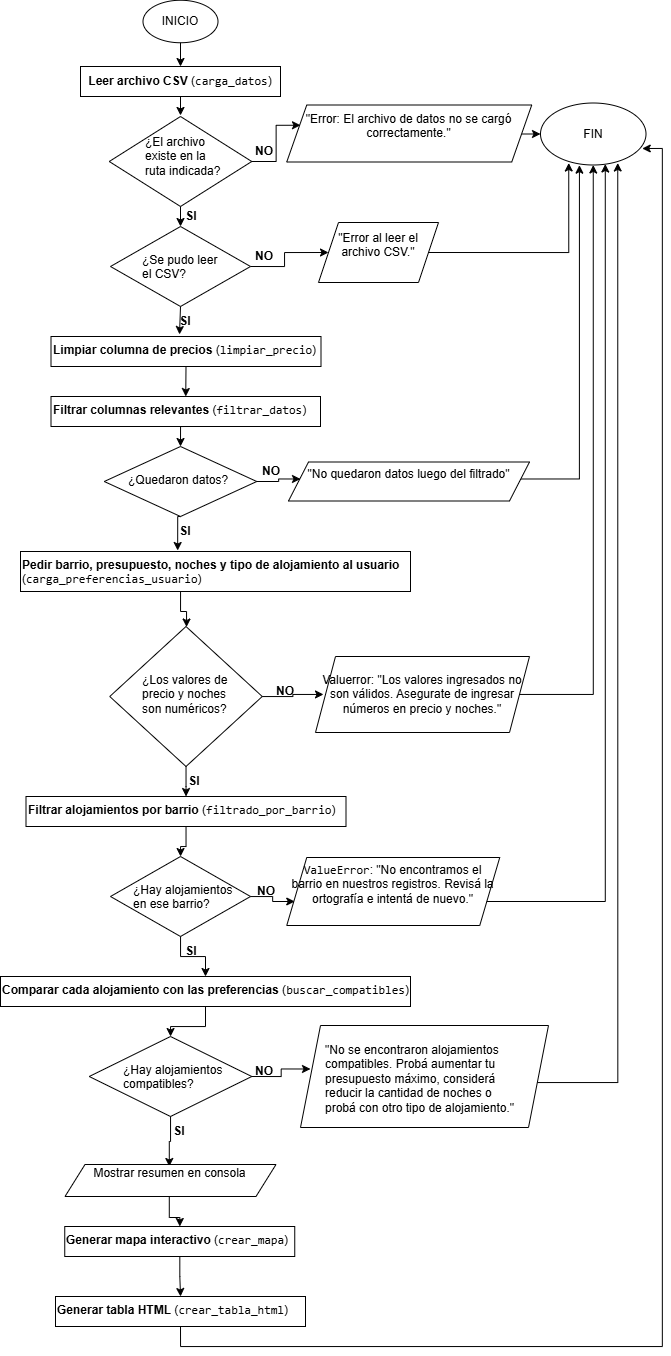

The diagram above was exported from draw.io. Its source (the exported page's mxGraphModel, read from the mxfile embedded in the PNG):
<mxGraphModel dx="905" dy="489" grid="0" gridSize="10" guides="1" tooltips="1" connect="1" arrows="1" fold="1" page="1" pageScale="1" pageWidth="827" pageHeight="1169" background="#ffffff" math="0" shadow="0">
  <root>
    <mxCell id="0" />
    <mxCell id="1" parent="0" />
    <mxCell id="6pJTtVLB73sWvULN-yZ7-2" parent="1" style="text;html=1;whiteSpace=wrap;strokeColor=none;fillColor=none;align=center;verticalAlign=middle;rounded=0;" value="INICIO" vertex="1">
      <mxGeometry height="30" width="60" x="370" y="20" as="geometry" />
    </mxCell>
    <mxCell id="6pJTtVLB73sWvULN-yZ7-5" edge="1" parent="1" source="6pJTtVLB73sWvULN-yZ7-3" style="edgeStyle=orthogonalEdgeStyle;rounded=0;orthogonalLoop=1;jettySize=auto;html=1;exitX=0.5;exitY=1;exitDx=0;exitDy=0;entryX=0.5;entryY=0;entryDx=0;entryDy=0;" target="6pJTtVLB73sWvULN-yZ7-4">
      <mxGeometry relative="1" as="geometry" />
    </mxCell>
    <mxCell id="6pJTtVLB73sWvULN-yZ7-3" parent="1" style="ellipse;whiteSpace=wrap;html=1;fillColor=none;" value="" vertex="1">
      <mxGeometry height="42.5" width="75" x="362.5" y="13.75" as="geometry" />
    </mxCell>
    <mxCell id="6pJTtVLB73sWvULN-yZ7-4" parent="1" style="text;html=1;whiteSpace=wrap;strokeColor=default;fillColor=none;align=center;verticalAlign=middle;rounded=0;" value="&lt;strong&gt;Leer archivo CSV&lt;/strong&gt; (&lt;code class=&quot;bg-text-200/5 border border-0.5 border-border-300 text-danger-000 whitespace-pre-wrap rounded-[0.4rem] px-1 py-px text-[0.9rem]&quot;&gt;carga_datos&lt;/code&gt;)" vertex="1">
      <mxGeometry height="30" width="200" x="300" y="80" as="geometry" />
    </mxCell>
    <mxCell id="6pJTtVLB73sWvULN-yZ7-6" parent="1" style="text;whiteSpace=wrap;html=1;" value="&lt;p class=&quot;font-claude-response-body break-words whitespace-normal&quot;&gt;¿El archivo existe en la ruta indicada?&lt;/p&gt;&#10;&lt;p class=&quot;font-claude-response-body break-words whitespace-normal&quot;&gt;&lt;/p&gt;" vertex="1">
      <mxGeometry height="60" width="86" x="362.5" y="130" as="geometry" />
    </mxCell>
    <mxCell id="6pJTtVLB73sWvULN-yZ7-20" edge="1" parent="1" source="6pJTtVLB73sWvULN-yZ7-8" style="edgeStyle=orthogonalEdgeStyle;rounded=0;orthogonalLoop=1;jettySize=auto;html=1;exitX=1;exitY=0.5;exitDx=0;exitDy=0;entryX=0;entryY=0.25;entryDx=0;entryDy=0;">
      <mxGeometry relative="1" as="geometry">
        <mxPoint x="520" y="138.75" as="targetPoint" />
      </mxGeometry>
    </mxCell>
    <mxCell id="6pJTtVLB73sWvULN-yZ7-29" edge="1" parent="1" source="6pJTtVLB73sWvULN-yZ7-8" style="edgeStyle=orthogonalEdgeStyle;rounded=0;orthogonalLoop=1;jettySize=auto;html=1;exitX=0.5;exitY=1;exitDx=0;exitDy=0;entryX=0.5;entryY=0;entryDx=0;entryDy=0;" target="6pJTtVLB73sWvULN-yZ7-15">
      <mxGeometry relative="1" as="geometry" />
    </mxCell>
    <mxCell id="6pJTtVLB73sWvULN-yZ7-8" parent="1" style="rhombus;whiteSpace=wrap;html=1;fillColor=none;" value="" vertex="1">
      <mxGeometry height="90" width="142.5" x="328.75" y="130" as="geometry" />
    </mxCell>
    <mxCell id="6pJTtVLB73sWvULN-yZ7-10" edge="1" parent="1" source="6pJTtVLB73sWvULN-yZ7-4" style="edgeStyle=orthogonalEdgeStyle;rounded=0;orthogonalLoop=1;jettySize=auto;html=1;exitX=0.5;exitY=1;exitDx=0;exitDy=0;entryX=0.436;entryY=-0.017;entryDx=0;entryDy=0;entryPerimeter=0;" target="6pJTtVLB73sWvULN-yZ7-6">
      <mxGeometry relative="1" as="geometry" />
    </mxCell>
    <mxCell id="6pJTtVLB73sWvULN-yZ7-103" edge="1" parent="1" style="edgeStyle=orthogonalEdgeStyle;rounded=0;orthogonalLoop=1;jettySize=auto;html=1;" target="6pJTtVLB73sWvULN-yZ7-12" value="">
      <mxGeometry relative="1" as="geometry">
        <mxPoint x="703" y="147.5" as="sourcePoint" />
      </mxGeometry>
    </mxCell>
    <mxCell id="6pJTtVLB73sWvULN-yZ7-12" parent="1" style="ellipse;whiteSpace=wrap;html=1;fillColor=none;" value="" vertex="1">
      <mxGeometry height="62" width="105.5" x="760" y="116.5" as="geometry" />
    </mxCell>
    <mxCell id="6pJTtVLB73sWvULN-yZ7-14" parent="1" style="text;whiteSpace=wrap;html=1;" value="¿Se pudo leer el CSV?" vertex="1">
      <mxGeometry height="40" width="80" x="360" y="260" as="geometry" />
    </mxCell>
    <mxCell id="6pJTtVLB73sWvULN-yZ7-26" edge="1" parent="1" source="6pJTtVLB73sWvULN-yZ7-15" style="edgeStyle=orthogonalEdgeStyle;rounded=0;orthogonalLoop=1;jettySize=auto;html=1;exitX=1;exitY=0.5;exitDx=0;exitDy=0;entryX=0;entryY=0.5;entryDx=0;entryDy=0;" target="pB19NYKp9N7zyFOwT9Jj-4">
      <mxGeometry relative="1" as="geometry">
        <mxPoint x="520" y="272.5" as="targetPoint" />
      </mxGeometry>
    </mxCell>
    <mxCell id="6pJTtVLB73sWvULN-yZ7-15" parent="1" style="rhombus;whiteSpace=wrap;html=1;fillColor=none;" value="" vertex="1">
      <mxGeometry height="80" width="140" x="330" y="240" as="geometry" />
    </mxCell>
    <mxCell id="6pJTtVLB73sWvULN-yZ7-27" edge="1" parent="1" source="pB19NYKp9N7zyFOwT9Jj-4" style="edgeStyle=orthogonalEdgeStyle;rounded=0;orthogonalLoop=1;jettySize=auto;html=1;exitX=1;exitY=0.5;exitDx=0;exitDy=0;entryX=0.25;entryY=1;entryDx=0;entryDy=0;" target="6pJTtVLB73sWvULN-yZ7-104">
      <mxGeometry relative="1" as="geometry">
        <mxPoint x="690" y="265" as="sourcePoint" />
        <mxPoint x="734.9999999999977" y="265" as="targetPoint" />
      </mxGeometry>
    </mxCell>
    <mxCell id="6pJTtVLB73sWvULN-yZ7-35" edge="1" parent="1" source="6pJTtVLB73sWvULN-yZ7-30" style="edgeStyle=orthogonalEdgeStyle;rounded=0;orthogonalLoop=1;jettySize=auto;html=1;exitX=0.5;exitY=1;exitDx=0;exitDy=0;entryX=0.5;entryY=0;entryDx=0;entryDy=0;" target="6pJTtVLB73sWvULN-yZ7-33">
      <mxGeometry relative="1" as="geometry" />
    </mxCell>
    <mxCell id="6pJTtVLB73sWvULN-yZ7-30" parent="1" style="text;whiteSpace=wrap;html=1;strokeColor=default;" value="&lt;strong&gt;Limpiar columna de precios&lt;/strong&gt; (&lt;code class=&quot;bg-text-200/5 border border-0.5 border-border-300 text-danger-000 whitespace-pre-wrap rounded-[0.4rem] px-1 py-px text-[0.9rem]&quot;&gt;limpiar_precio&lt;/code&gt;)" vertex="1">
      <mxGeometry height="30" width="270" x="270.5" y="350" as="geometry" />
    </mxCell>
    <mxCell id="6pJTtVLB73sWvULN-yZ7-31" parent="1" style="text;whiteSpace=wrap;html=1;" value="¿Quedaron datos?" vertex="1">
      <mxGeometry height="40" width="130" x="346.25" y="480" as="geometry" />
    </mxCell>
    <mxCell id="6pJTtVLB73sWvULN-yZ7-40" edge="1" parent="1" source="6pJTtVLB73sWvULN-yZ7-32" style="edgeStyle=orthogonalEdgeStyle;rounded=0;orthogonalLoop=1;jettySize=auto;html=1;exitX=1;exitY=0.5;exitDx=0;exitDy=0;entryX=0;entryY=0.25;entryDx=0;entryDy=0;">
      <mxGeometry relative="1" as="geometry">
        <mxPoint x="520" y="492.5" as="targetPoint" />
      </mxGeometry>
    </mxCell>
    <mxCell id="6pJTtVLB73sWvULN-yZ7-32" parent="1" style="rhombus;whiteSpace=wrap;html=1;fillColor=none;" value="" vertex="1">
      <mxGeometry height="70" width="152.5" x="323.75" y="460" as="geometry" />
    </mxCell>
    <mxCell id="6pJTtVLB73sWvULN-yZ7-36" edge="1" parent="1" source="6pJTtVLB73sWvULN-yZ7-33" style="edgeStyle=orthogonalEdgeStyle;rounded=0;orthogonalLoop=1;jettySize=auto;html=1;exitX=0.5;exitY=1;exitDx=0;exitDy=0;entryX=0.5;entryY=0;entryDx=0;entryDy=0;" target="6pJTtVLB73sWvULN-yZ7-32">
      <mxGeometry relative="1" as="geometry" />
    </mxCell>
    <mxCell id="6pJTtVLB73sWvULN-yZ7-33" parent="1" style="text;whiteSpace=wrap;html=1;strokeColor=default;" value="&lt;strong&gt;Filtrar columnas relevantes&lt;/strong&gt; (&lt;code class=&quot;bg-text-200/5 border border-0.5 border-border-300 text-danger-000 whitespace-pre-wrap rounded-[0.4rem] px-1 py-px text-[0.9rem]&quot;&gt;filtrar_datos&lt;/code&gt;)" vertex="1">
      <mxGeometry height="30" width="269.5" x="270.5" y="410" as="geometry" />
    </mxCell>
    <mxCell id="6pJTtVLB73sWvULN-yZ7-34" edge="1" parent="1" source="6pJTtVLB73sWvULN-yZ7-15" style="edgeStyle=orthogonalEdgeStyle;rounded=0;orthogonalLoop=1;jettySize=auto;html=1;exitX=0.5;exitY=1;exitDx=0;exitDy=0;entryX=0.476;entryY=-0.067;entryDx=0;entryDy=0;entryPerimeter=0;" target="6pJTtVLB73sWvULN-yZ7-30">
      <mxGeometry relative="1" as="geometry" />
    </mxCell>
    <mxCell id="6pJTtVLB73sWvULN-yZ7-41" edge="1" parent="1" style="edgeStyle=orthogonalEdgeStyle;rounded=0;orthogonalLoop=1;jettySize=auto;html=1;exitX=1;exitY=0.25;exitDx=0;exitDy=0;entryX=0.369;entryY=1.003;entryDx=0;entryDy=0;entryPerimeter=0;" target="6pJTtVLB73sWvULN-yZ7-12">
      <mxGeometry relative="1" as="geometry">
        <mxPoint x="730" y="492.5" as="sourcePoint" />
        <mxPoint x="769.0099999999998" y="492" as="targetPoint" />
      </mxGeometry>
    </mxCell>
    <mxCell id="6pJTtVLB73sWvULN-yZ7-47" edge="1" parent="1" source="6pJTtVLB73sWvULN-yZ7-42" style="edgeStyle=orthogonalEdgeStyle;rounded=0;orthogonalLoop=1;jettySize=auto;html=1;exitX=0.5;exitY=1;exitDx=0;exitDy=0;" target="6pJTtVLB73sWvULN-yZ7-45">
      <mxGeometry relative="1" as="geometry">
        <Array as="points">
          <mxPoint x="400" y="605" />
          <mxPoint x="400" y="625" />
          <mxPoint x="406" y="625" />
        </Array>
      </mxGeometry>
    </mxCell>
    <mxCell id="6pJTtVLB73sWvULN-yZ7-42" parent="1" style="text;whiteSpace=wrap;html=1;strokeColor=default;" value="&lt;strong&gt;Pedir barrio, presupuesto, noches y tipo de alojamiento al usuario&lt;/strong&gt; (&lt;code class=&quot;bg-text-200/5 border border-0.5 border-border-300 text-danger-000 whitespace-pre-wrap rounded-[0.4rem] px-1 py-px text-[0.9rem]&quot;&gt;carga_preferencias_usuario&lt;/code&gt;)" vertex="1">
      <mxGeometry height="40" width="390" x="240" y="565" as="geometry" />
    </mxCell>
    <mxCell id="6pJTtVLB73sWvULN-yZ7-44" parent="1" style="text;whiteSpace=wrap;html=1;" value="¿Los valores de precio y noches son numéricos?" vertex="1">
      <mxGeometry height="40" width="90" x="360" y="680" as="geometry" />
    </mxCell>
    <mxCell id="6pJTtVLB73sWvULN-yZ7-49" edge="1" parent="1" source="6pJTtVLB73sWvULN-yZ7-45" style="edgeStyle=orthogonalEdgeStyle;rounded=0;orthogonalLoop=1;jettySize=auto;html=1;" value="">
      <mxGeometry relative="1" as="geometry">
        <mxPoint x="543" y="707.9473684210525" as="targetPoint" />
      </mxGeometry>
    </mxCell>
    <mxCell id="6pJTtVLB73sWvULN-yZ7-54" edge="1" parent="1" source="6pJTtVLB73sWvULN-yZ7-45" style="edgeStyle=orthogonalEdgeStyle;rounded=0;orthogonalLoop=1;jettySize=auto;html=1;" target="6pJTtVLB73sWvULN-yZ7-53" value="">
      <mxGeometry relative="1" as="geometry" />
    </mxCell>
    <mxCell id="6pJTtVLB73sWvULN-yZ7-45" parent="1" style="rhombus;whiteSpace=wrap;html=1;fillColor=none;" value="" vertex="1">
      <mxGeometry height="140" width="152.5" x="329.25" y="640" as="geometry" />
    </mxCell>
    <mxCell id="6pJTtVLB73sWvULN-yZ7-46" edge="1" parent="1" source="6pJTtVLB73sWvULN-yZ7-32" style="edgeStyle=orthogonalEdgeStyle;rounded=0;orthogonalLoop=1;jettySize=auto;html=1;exitX=0.5;exitY=1;exitDx=0;exitDy=0;entryX=0.403;entryY=-0.025;entryDx=0;entryDy=0;entryPerimeter=0;" target="6pJTtVLB73sWvULN-yZ7-42">
      <mxGeometry relative="1" as="geometry" />
    </mxCell>
    <mxCell id="nJu2kmrVlZE6vKZs4Zrp-2" edge="1" parent="1" source="pB19NYKp9N7zyFOwT9Jj-5" style="edgeStyle=orthogonalEdgeStyle;rounded=0;orthogonalLoop=1;jettySize=auto;html=1;entryX=0.5;entryY=1;entryDx=0;entryDy=0;" target="6pJTtVLB73sWvULN-yZ7-12">
      <mxGeometry relative="1" as="geometry">
        <mxPoint x="689" y="575" as="sourcePoint" />
      </mxGeometry>
    </mxCell>
    <mxCell id="6pJTtVLB73sWvULN-yZ7-58" edge="1" parent="1" source="6pJTtVLB73sWvULN-yZ7-53" style="edgeStyle=orthogonalEdgeStyle;rounded=0;orthogonalLoop=1;jettySize=auto;html=1;" target="6pJTtVLB73sWvULN-yZ7-57" value="">
      <mxGeometry relative="1" as="geometry" />
    </mxCell>
    <mxCell id="6pJTtVLB73sWvULN-yZ7-53" parent="1" style="text;whiteSpace=wrap;html=1;strokeColor=default;" value="&lt;strong&gt;Filtrar alojamientos por barrio&lt;/strong&gt; (&lt;code class=&quot;bg-text-200/5 border border-0.5 border-border-300 text-danger-000 whitespace-pre-wrap rounded-[0.4rem] px-1 py-px text-[0.9rem]&quot;&gt;filtrado_por_barrio&lt;/code&gt;)" vertex="1">
      <mxGeometry height="30" width="320" x="245.5" y="810" as="geometry" />
    </mxCell>
    <mxCell id="6pJTtVLB73sWvULN-yZ7-56" parent="1" style="text;whiteSpace=wrap;html=1;" value="¿Hay alojamientos en ese barrio?" vertex="1">
      <mxGeometry height="40" width="110" x="350.5" y="890" as="geometry" />
    </mxCell>
    <mxCell id="6pJTtVLB73sWvULN-yZ7-60" edge="1" parent="1" source="6pJTtVLB73sWvULN-yZ7-57" style="edgeStyle=orthogonalEdgeStyle;rounded=0;orthogonalLoop=1;jettySize=auto;html=1;" value="">
      <mxGeometry relative="1" as="geometry">
        <mxPoint x="514.25" y="915" as="targetPoint" />
      </mxGeometry>
    </mxCell>
    <mxCell id="6pJTtVLB73sWvULN-yZ7-65" edge="1" parent="1" source="6pJTtVLB73sWvULN-yZ7-57" style="edgeStyle=orthogonalEdgeStyle;rounded=0;orthogonalLoop=1;jettySize=auto;html=1;" target="6pJTtVLB73sWvULN-yZ7-64" value="">
      <mxGeometry relative="1" as="geometry" />
    </mxCell>
    <mxCell id="6pJTtVLB73sWvULN-yZ7-57" parent="1" style="rhombus;whiteSpace=wrap;html=1;fillColor=none;" value="" vertex="1">
      <mxGeometry height="80" width="140" x="330" y="870" as="geometry" />
    </mxCell>
    <mxCell id="6pJTtVLB73sWvULN-yZ7-63" edge="1" parent="1" style="edgeStyle=orthogonalEdgeStyle;rounded=0;orthogonalLoop=1;jettySize=auto;html=1;entryX=0.614;entryY=0.984;entryDx=0;entryDy=0;entryPerimeter=0;" target="6pJTtVLB73sWvULN-yZ7-12" value="">
      <mxGeometry relative="1" as="geometry">
        <mxPoint x="695.75" y="915" as="sourcePoint" />
        <mxPoint x="738.5" y="915" as="targetPoint" />
      </mxGeometry>
    </mxCell>
    <mxCell id="6pJTtVLB73sWvULN-yZ7-68" edge="1" parent="1" source="6pJTtVLB73sWvULN-yZ7-64" style="edgeStyle=orthogonalEdgeStyle;rounded=0;orthogonalLoop=1;jettySize=auto;html=1;" target="6pJTtVLB73sWvULN-yZ7-67" value="">
      <mxGeometry relative="1" as="geometry" />
    </mxCell>
    <mxCell id="6pJTtVLB73sWvULN-yZ7-64" parent="1" style="text;whiteSpace=wrap;html=1;strokeColor=default;" value="&lt;strong&gt;Comparar cada alojamiento con las preferencias&lt;/strong&gt; (&lt;code class=&quot;bg-text-200/5 border border-0.5 border-border-300 text-danger-000 whitespace-pre-wrap rounded-[0.4rem] px-1 py-px text-[0.9rem]&quot;&gt;buscar_compatibles&lt;/code&gt;)" vertex="1">
      <mxGeometry height="30" width="410" x="220" y="990" as="geometry" />
    </mxCell>
    <mxCell id="6pJTtVLB73sWvULN-yZ7-66" parent="1" style="text;whiteSpace=wrap;html=1;" value="¿Hay alojamientos compatibles?" vertex="1">
      <mxGeometry height="40" width="120" x="340.5" y="1070" as="geometry" />
    </mxCell>
    <mxCell id="6pJTtVLB73sWvULN-yZ7-73" edge="1" parent="1" source="6pJTtVLB73sWvULN-yZ7-67" style="edgeStyle=orthogonalEdgeStyle;rounded=0;orthogonalLoop=1;jettySize=auto;html=1;exitX=1;exitY=0.5;exitDx=0;exitDy=0;entryX=0;entryY=0.25;entryDx=0;entryDy=0;">
      <mxGeometry relative="1" as="geometry">
        <mxPoint x="530" y="1082.5" as="targetPoint" />
      </mxGeometry>
    </mxCell>
    <mxCell id="6pJTtVLB73sWvULN-yZ7-77" edge="1" parent="1" source="6pJTtVLB73sWvULN-yZ7-67" style="edgeStyle=orthogonalEdgeStyle;rounded=0;orthogonalLoop=1;jettySize=auto;html=1;" value="">
      <mxGeometry relative="1" as="geometry">
        <mxPoint x="388.7894736842104" y="1180" as="targetPoint" />
      </mxGeometry>
    </mxCell>
    <mxCell id="6pJTtVLB73sWvULN-yZ7-67" parent="1" style="rhombus;whiteSpace=wrap;html=1;fillColor=none;" value="" vertex="1">
      <mxGeometry height="80" width="162.5" x="308.75" y="1050" as="geometry" />
    </mxCell>
    <mxCell id="6pJTtVLB73sWvULN-yZ7-79" edge="1" parent="1" style="edgeStyle=orthogonalEdgeStyle;rounded=0;orthogonalLoop=1;jettySize=auto;html=1;" target="6pJTtVLB73sWvULN-yZ7-78" value="">
      <mxGeometry relative="1" as="geometry">
        <mxPoint x="388.7894736842104" y="1210" as="sourcePoint" />
      </mxGeometry>
    </mxCell>
    <mxCell id="6pJTtVLB73sWvULN-yZ7-81" edge="1" parent="1" source="6pJTtVLB73sWvULN-yZ7-78" style="edgeStyle=orthogonalEdgeStyle;rounded=0;orthogonalLoop=1;jettySize=auto;html=1;" target="6pJTtVLB73sWvULN-yZ7-80" value="">
      <mxGeometry relative="1" as="geometry" />
    </mxCell>
    <mxCell id="6pJTtVLB73sWvULN-yZ7-78" parent="1" style="text;whiteSpace=wrap;html=1;strokeColor=default;" value="&lt;strong&gt;Generar mapa interactivo&lt;/strong&gt; (&lt;code class=&quot;bg-text-200/5 border border-0.5 border-border-300 text-danger-000 whitespace-pre-wrap rounded-[0.4rem] px-1 py-px text-[0.9rem]&quot;&gt;crear_mapa&lt;/code&gt;)" vertex="1">
      <mxGeometry height="30" width="230" x="284.25" y="1240" as="geometry" />
    </mxCell>
    <mxCell id="nJu2kmrVlZE6vKZs4Zrp-4" edge="1" parent="1" source="6pJTtVLB73sWvULN-yZ7-80" style="edgeStyle=orthogonalEdgeStyle;rounded=0;orthogonalLoop=1;jettySize=auto;html=1;exitX=0.5;exitY=1;exitDx=0;exitDy=0;entryX=1;entryY=0.75;entryDx=0;entryDy=0;" target="6pJTtVLB73sWvULN-yZ7-104">
      <mxGeometry relative="1" as="geometry" />
    </mxCell>
    <mxCell id="6pJTtVLB73sWvULN-yZ7-80" parent="1" style="text;whiteSpace=wrap;html=1;strokeColor=default;" value="&lt;strong&gt;Generar tabla HTML&lt;/strong&gt; (&lt;code class=&quot;bg-text-200/5 border border-0.5 border-border-300 text-danger-000 whitespace-pre-wrap rounded-[0.4rem] px-1 py-px text-[0.9rem]&quot;&gt;crear_tabla_html&lt;/code&gt;)" vertex="1">
      <mxGeometry height="30" width="250" x="275" y="1310" as="geometry" />
    </mxCell>
    <mxCell id="nJu2kmrVlZE6vKZs4Zrp-3" edge="1" parent="1" source="pB19NYKp9N7zyFOwT9Jj-7" style="edgeStyle=orthogonalEdgeStyle;rounded=0;orthogonalLoop=1;jettySize=auto;html=1;entryX=0.75;entryY=1;entryDx=0;entryDy=0;exitX=1;exitY=0.5;exitDx=0;exitDy=0;" target="6pJTtVLB73sWvULN-yZ7-104">
      <mxGeometry relative="1" as="geometry">
        <Array as="points">
          <mxPoint x="747" y="1090" />
          <mxPoint x="747" y="1096" />
          <mxPoint x="837" y="1096" />
        </Array>
        <mxPoint x="747" y="1037" as="sourcePoint" />
      </mxGeometry>
    </mxCell>
    <mxCell id="6pJTtVLB73sWvULN-yZ7-90" parent="1" style="text;html=1;whiteSpace=wrap;strokeColor=none;fillColor=none;align=center;verticalAlign=middle;rounded=0;" value="&lt;b&gt;NO&lt;/b&gt;" vertex="1">
      <mxGeometry height="30" width="30" x="468.75" y="150" as="geometry" />
    </mxCell>
    <mxCell id="6pJTtVLB73sWvULN-yZ7-91" parent="1" style="text;html=1;whiteSpace=wrap;strokeColor=none;fillColor=none;align=center;verticalAlign=middle;rounded=0;" value="&lt;b&gt;NO&lt;/b&gt;" vertex="1">
      <mxGeometry height="30" width="30" x="468.75" y="255" as="geometry" />
    </mxCell>
    <mxCell id="6pJTtVLB73sWvULN-yZ7-92" parent="1" style="text;html=1;whiteSpace=wrap;strokeColor=none;fillColor=none;align=center;verticalAlign=middle;rounded=0;" value="&lt;b&gt;NO&lt;/b&gt;" vertex="1">
      <mxGeometry height="30" width="30" x="476.25" y="470" as="geometry" />
    </mxCell>
    <mxCell id="6pJTtVLB73sWvULN-yZ7-93" parent="1" style="text;html=1;whiteSpace=wrap;strokeColor=none;fillColor=none;align=center;verticalAlign=middle;rounded=0;" value="&lt;b&gt;NO&lt;/b&gt;" vertex="1">
      <mxGeometry height="30" width="30" x="490" y="690" as="geometry" />
    </mxCell>
    <mxCell id="6pJTtVLB73sWvULN-yZ7-94" parent="1" style="text;html=1;whiteSpace=wrap;strokeColor=none;fillColor=none;align=center;verticalAlign=middle;rounded=0;" value="&lt;b&gt;NO&lt;/b&gt;" vertex="1">
      <mxGeometry height="30" width="30" x="471.25" y="890" as="geometry" />
    </mxCell>
    <mxCell id="6pJTtVLB73sWvULN-yZ7-95" parent="1" style="text;html=1;whiteSpace=wrap;strokeColor=none;fillColor=none;align=center;verticalAlign=middle;rounded=0;" value="&lt;b&gt;NO&lt;/b&gt;" vertex="1">
      <mxGeometry height="30" width="30" x="468.75" y="1070" as="geometry" />
    </mxCell>
    <mxCell id="6pJTtVLB73sWvULN-yZ7-96" parent="1" style="text;html=1;whiteSpace=wrap;strokeColor=none;fillColor=none;align=center;verticalAlign=middle;rounded=0;" value="&lt;b&gt;SI&lt;/b&gt;" vertex="1">
      <mxGeometry height="30" width="30" x="384.25" y="1130" as="geometry" />
    </mxCell>
    <mxCell id="6pJTtVLB73sWvULN-yZ7-97" parent="1" style="text;html=1;whiteSpace=wrap;strokeColor=none;fillColor=none;align=center;verticalAlign=middle;rounded=0;" value="&lt;b&gt;SI&lt;/b&gt;" vertex="1">
      <mxGeometry height="30" width="30" x="396.25" y="950" as="geometry" />
    </mxCell>
    <mxCell id="6pJTtVLB73sWvULN-yZ7-98" parent="1" style="text;html=1;whiteSpace=wrap;strokeColor=none;fillColor=none;align=center;verticalAlign=middle;rounded=0;" value="&lt;b&gt;SI&lt;/b&gt;" vertex="1">
      <mxGeometry height="30" width="30" x="399.25" y="780" as="geometry" />
    </mxCell>
    <mxCell id="6pJTtVLB73sWvULN-yZ7-99" parent="1" style="text;html=1;whiteSpace=wrap;strokeColor=none;fillColor=none;align=center;verticalAlign=middle;rounded=0;" value="&lt;b&gt;SI&lt;/b&gt;" vertex="1">
      <mxGeometry height="30" width="30" x="390" y="530" as="geometry" />
    </mxCell>
    <mxCell id="6pJTtVLB73sWvULN-yZ7-100" parent="1" style="text;html=1;whiteSpace=wrap;strokeColor=none;fillColor=none;align=center;verticalAlign=middle;rounded=0;" value="&lt;b&gt;SI&lt;/b&gt;" vertex="1">
      <mxGeometry height="30" width="30" x="390" y="320" as="geometry" />
    </mxCell>
    <mxCell id="6pJTtVLB73sWvULN-yZ7-101" parent="1" style="text;html=1;whiteSpace=wrap;strokeColor=none;fillColor=none;align=center;verticalAlign=middle;rounded=0;" value="&lt;b&gt;SI&lt;/b&gt;" vertex="1">
      <mxGeometry height="30" width="30" x="396.25" y="215" as="geometry" />
    </mxCell>
    <mxCell id="6pJTtVLB73sWvULN-yZ7-104" parent="1" style="text;html=1;whiteSpace=wrap;strokeColor=none;fillColor=none;align=center;verticalAlign=middle;rounded=0;" value="FIN" vertex="1">
      <mxGeometry height="58" width="98" x="763.75" y="118.5" as="geometry" />
    </mxCell>
    <mxCell id="pB19NYKp9N7zyFOwT9Jj-2" parent="1" style="shape=parallelogram;perimeter=parallelogramPerimeter;whiteSpace=wrap;html=1;fixedSize=1;" value="&#10;&quot;No quedaron datos luego del filtrado&quot;&#10;&#10;" vertex="1">
      <mxGeometry height="39" width="241" x="508" y="475.5" as="geometry" />
    </mxCell>
    <mxCell id="pB19NYKp9N7zyFOwT9Jj-3" parent="1" style="shape=parallelogram;perimeter=parallelogramPerimeter;whiteSpace=wrap;html=1;fixedSize=1;" value="&#10;&quot;Error: El archivo de datos no se cargó correctamente.&quot;&#10;&#10;" vertex="1">
      <mxGeometry height="57" width="245" x="506.25" y="118.5" as="geometry" />
    </mxCell>
    <mxCell id="pB19NYKp9N7zyFOwT9Jj-4" parent="1" style="shape=parallelogram;perimeter=parallelogramPerimeter;whiteSpace=wrap;html=1;fixedSize=1;" value="&#10;&quot;Error al leer el archivo CSV.&quot;&#10;&#10;" vertex="1">
      <mxGeometry height="60" width="120" x="538" y="236" as="geometry" />
    </mxCell>
    <mxCell id="pB19NYKp9N7zyFOwT9Jj-5" parent="1" style="shape=parallelogram;perimeter=parallelogramPerimeter;whiteSpace=wrap;html=1;fixedSize=1;" value="Valuerror:&amp;nbsp;&quot;Los valores ingresados no son válidos. Asegurate de ingresar números en precio y noches.&quot;" vertex="1">
      <mxGeometry height="76" width="214" x="535" y="670" as="geometry" />
    </mxCell>
    <mxCell id="pB19NYKp9N7zyFOwT9Jj-6" parent="1" style="shape=parallelogram;perimeter=parallelogramPerimeter;whiteSpace=wrap;html=1;fixedSize=1;" value="&#10;&lt;code class=&quot;bg-text-200/5 border border-0.5 border-border-300 text-danger-000 whitespace-pre-wrap rounded-[0.4rem] px-1 py-px text-[0.9rem]&quot;&gt;ValueError&lt;/code&gt;: &quot;No encontramos el barrio en nuestros registros. Revisá la ortografía e intentá de nuevo.&quot;&#10;&#10;" vertex="1">
      <mxGeometry height="68" width="213" x="506.25" y="871" as="geometry" />
    </mxCell>
    <mxCell id="pB19NYKp9N7zyFOwT9Jj-7" parent="1" style="shape=parallelogram;perimeter=parallelogramPerimeter;whiteSpace=wrap;html=1;fixedSize=1;" value="" vertex="1">
      <mxGeometry height="102" width="248" x="520" y="1039" as="geometry" />
    </mxCell>
    <mxCell id="pB19NYKp9N7zyFOwT9Jj-8" parent="1" style="text;whiteSpace=wrap;html=1;" value="&quot;No se encontraron alojamientos compatibles. Probá aumentar tu presupuesto máximo, considerá reducir la cantidad de noches o probá con otro tipo de alojamiento.&quot;" vertex="1">
      <mxGeometry height="51" width="197.75" x="543.13" y="1050" as="geometry" />
    </mxCell>
    <mxCell id="pB19NYKp9N7zyFOwT9Jj-9" parent="1" style="shape=parallelogram;perimeter=parallelogramPerimeter;whiteSpace=wrap;html=1;fixedSize=1;" value="&#10;Mostrar resumen en consola&#10;&#10;" vertex="1">
      <mxGeometry height="32" width="211" x="284.5" y="1178" as="geometry" />
    </mxCell>
  </root>
</mxGraphModel>